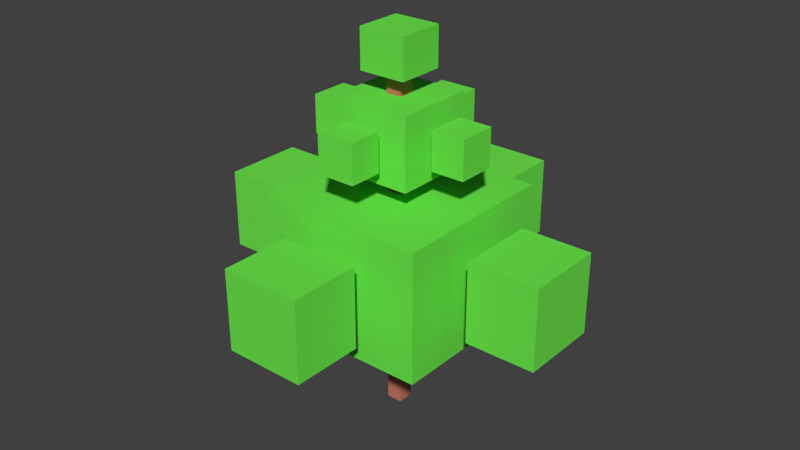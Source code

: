 # Source: bush_3.blend  (saved by Blender 2.79.0; exported with 4.5.12 LTS)
import bpy
from mathutils import Matrix  # noqa: F401  (used for matrix-valued properties, if any)

bpy.ops.wm.read_factory_settings(use_empty=True)
scene = bpy.context.scene
scene.name = 'Scene'

# ---- collections
col_collection_1 = bpy.data.collections.new('Collection 1'); scene.collection.children.link(col_collection_1)

# ---- materials (node trees are filled in below, after node groups)
mat_material_003 = bpy.data.materials.new('Material.003')
mat_material_003.alpha_threshold = 0.0
mat_material_003.use_transparent_shadow = False
mat_material_003.diffuse_color = (0.1524, 0.8, 0.07256, 1.0)
mat_material_003.roughness = 0.5
mat_material_004 = bpy.data.materials.new('Material.004')
mat_material_004.alpha_threshold = 0.0
mat_material_004.use_transparent_shadow = False
mat_material_004.diffuse_color = (0.5705, 0.1909, 0.1219, 1.0)
mat_material_004.roughness = 0.5

# ---- material node trees

# ---- world
world_world = bpy.data.worlds.new('World'); scene.world = world_world
world_world.color = (0.05088, 0.05088, 0.05088)
world_world.use_sun_shadow = False
world_world.sun_shadow_jitter_overblur = 0.0
world_world.cycles.sampling_method = 'MANUAL'

# ---- meshes
me_plane = bpy.data.meshes.new('Plane')
me_plane.from_pydata([(-1.0, -1.0, 0.0), (1.0, -1.0, 0.0), (-1.0, 1.0, 0.0), (1.0, 1.0, 0.0), (-1.0, -1.0, 12.37), (1.0, -1.0, 12.37), (-1.0, 1.0, 12.37), (1.0, 1.0, 12.37), (-10.92, -10.92, 12.37), (10.92, -10.92, 12.37), (-10.92, 10.92, 12.37), (10.92, 10.92, 12.37), (-10.92, -10.92, 28.75), (10.92, -10.92, 28.75), (-10.92, 10.92, 28.75), (10.92, 10.92, 28.75), (-1.0, -1.0, 28.66), (1.0, -1.0, 28.66), (-1.0, 1.0, 28.66), (1.0, 1.0, 28.66), (-1.0, -1.0, 31.6), (1.0, -1.0, 31.6), (-1.0, 1.0, 31.6), (1.0, 1.0, 31.6), (-5.088, -5.088, 31.6), (5.088, -5.088, 31.6), (-5.088, 5.088, 31.6), (5.088, 5.088, 31.6), (5.088, 5.088, 40.55), (-5.088, 5.088, 40.55), (5.088, -5.088, 40.55), (-5.088, -5.088, 40.55), (-1.0, -1.0, 40.29), (1.0, -1.0, 40.29), (-1.0, 1.0, 40.29), (1.0, 1.0, 40.29), (-1.0, -1.0, 43.23), (1.0, -1.0, 43.23), (-1.0, 1.0, 43.23), (1.0, 1.0, 43.23), (-3.007, -3.007, 43.23), (3.007, -3.007, 43.23), (-3.007, 3.007, 43.23), (3.007, 3.007, 43.23), (3.007, 3.007, 48.23), (-3.007, 3.007, 48.23), (3.007, -3.007, 48.23), (-3.007, -3.007, 48.23), (-1.0, -10.56, 20.07), (1.0, -10.56, 20.07), (-1.0, -10.56, 22.07), (1.0, -10.56, 22.07), (-1.0, -13.5, 20.07), (1.0, -13.5, 20.07), (-1.0, -13.5, 22.07), (1.0, -13.5, 22.07), (-5.088, -13.5, 15.98), (5.088, -13.5, 15.98), (-5.088, -13.5, 26.16), (5.088, -13.5, 26.16), (5.088, -22.45, 26.16), (-5.088, -22.45, 26.16), (5.088, -22.45, 15.98), (-5.088, -22.45, 15.98), (-1.0, 10.77, 22.07), (1.0, 10.77, 22.07), (-1.0, 10.77, 20.07), (1.0, 10.77, 20.07), (-1.0, 13.71, 22.07), (1.0, 13.71, 22.07), (-1.0, 13.71, 20.07), (1.0, 13.71, 20.07), (-5.088, 13.71, 26.16), (5.088, 13.71, 26.16), (-5.088, 13.71, 15.98), (5.088, 13.71, 15.98), (5.088, 22.66, 15.98), (-5.088, 22.66, 15.98), (5.088, 22.66, 26.16), (-5.088, 22.66, 26.16), (10.67, -0.8928, 20.07), (10.67, 1.107, 20.07), (10.67, -0.8928, 22.07), (10.67, 1.107, 22.07), (13.6, -0.8928, 20.07), (13.6, 1.107, 20.07), (13.6, -0.8928, 22.07), (13.6, 1.107, 22.07), (13.6, -4.981, 15.98), (13.6, 5.196, 15.98), (13.6, -4.981, 26.16), (13.6, 5.196, 26.16), (22.55, 5.196, 26.16), (22.55, -4.981, 26.16), (22.55, 5.196, 15.98), (22.55, -4.981, 15.98), (-10.67, -0.8928, 22.07), (-10.67, 1.107, 22.07), (-10.67, -0.8928, 20.07), (-10.67, 1.107, 20.07), (-13.6, -0.8928, 22.07), (-13.6, 1.107, 22.07), (-13.6, -0.8928, 20.07), (-13.6, 1.107, 20.07), (-13.6, -4.981, 26.16), (-13.6, 5.196, 26.16), (-13.6, -4.981, 15.98), (-13.6, 5.196, 15.98), (-22.55, 5.196, 15.98), (-22.55, -4.981, 15.98), (-22.55, 5.196, 26.16), (-22.55, -4.981, 26.16), (-0.4744, -4.954, 35.61), (0.4744, -4.954, 35.61), (-0.4744, -4.954, 36.56), (0.4744, -4.954, 36.56), (-0.4744, -6.347, 35.61), (0.4744, -6.347, 35.61), (-0.4744, -6.347, 36.56), (0.4744, -6.347, 36.56), (-2.414, -6.347, 33.67), (2.414, -6.347, 33.67), (-2.414, -6.347, 38.5), (2.414, -6.347, 38.5), (2.414, -10.59, 38.5), (-2.414, -10.59, 38.5), (2.414, -10.59, 33.67), (-2.414, -10.59, 33.67), (-0.4744, 5.168, 36.56), (0.4744, 5.168, 36.56), (-0.4744, 5.168, 35.61), (0.4744, 5.168, 35.61), (-0.4744, 6.561, 36.56), (0.4744, 6.561, 36.56), (-0.4744, 6.561, 35.61), (0.4744, 6.561, 35.61), (-2.414, 6.561, 38.5), (2.414, 6.561, 38.5), (-2.414, 6.561, 33.67), (2.414, 6.561, 33.67), (2.414, 10.81, 33.67), (-2.414, 10.81, 33.67), (2.414, 10.81, 38.5), (-2.414, 10.81, 38.5), (5.061, -0.3673, 35.61), (5.061, 0.5816, 35.61), (5.061, -0.3673, 36.56), (5.061, 0.5816, 36.56), (6.454, -0.3673, 35.61), (6.454, 0.5816, 35.61), (6.454, -0.3673, 36.56), (6.454, 0.5816, 36.56), (6.454, -2.307, 33.67), (6.454, 2.521, 33.67), (6.454, -2.307, 38.5), (6.454, 2.521, 38.5), (10.7, 2.521, 38.5), (10.7, -2.307, 38.5), (10.7, 2.521, 33.67), (10.7, -2.307, 33.67), (-5.061, -0.3673, 36.56), (-5.061, 0.5816, 36.56), (-5.061, -0.3673, 35.61), (-5.061, 0.5816, 35.61), (-6.454, -0.3673, 36.56), (-6.454, 0.5816, 36.56), (-6.454, -0.3673, 35.61), (-6.454, 0.5816, 35.61), (-6.454, -2.307, 38.5), (-6.454, 2.521, 38.5), (-6.454, -2.307, 33.67), (-6.454, 2.521, 33.67), (-10.7, 2.521, 33.67), (-10.7, -2.307, 33.67), (-10.7, 2.521, 38.5), (-10.7, -2.307, 38.5)], [], [(0, 2, 3, 1), (5, 7, 11, 9), (3, 2, 6, 7), (0, 1, 5, 4), (1, 3, 7, 5), (2, 0, 4, 6), (10, 8, 12, 14), (6, 4, 8, 10), (7, 6, 10, 11), (4, 5, 9, 8), (12, 13, 15, 14), (11, 10, 14, 15), (8, 9, 13, 12), (9, 11, 15, 13), (16, 18, 19, 17), (21, 23, 27, 25), (19, 18, 22, 23), (16, 17, 21, 20), (17, 19, 23, 21), (18, 16, 20, 22), (25, 27, 28, 30), (22, 20, 24, 26), (23, 22, 26, 27), (20, 21, 25, 24), (30, 28, 29, 31), (26, 24, 31, 29), (24, 25, 30, 31), (27, 26, 29, 28), (32, 34, 35, 33), (37, 39, 43, 41), (35, 34, 38, 39), (32, 33, 37, 36), (33, 35, 39, 37), (34, 32, 36, 38), (43, 42, 45, 44), (38, 36, 40, 42), (39, 38, 42, 43), (36, 37, 41, 40), (42, 40, 47, 45), (41, 43, 44, 46), (40, 41, 46, 47), (46, 44, 45, 47), (48, 50, 51, 49), (53, 55, 59, 57), (51, 50, 54, 55), (48, 49, 53, 52), (49, 51, 55, 53), (50, 48, 52, 54), (57, 59, 60, 62), (54, 52, 56, 58), (55, 54, 58, 59), (52, 53, 57, 56), (62, 60, 61, 63), (58, 56, 63, 61), (56, 57, 62, 63), (59, 58, 61, 60), (64, 66, 67, 65), (69, 71, 75, 73), (67, 66, 70, 71), (64, 65, 69, 68), (65, 67, 71, 69), (66, 64, 68, 70), (73, 75, 76, 78), (70, 68, 72, 74), (71, 70, 74, 75), (68, 69, 73, 72), (78, 76, 77, 79), (74, 72, 79, 77), (72, 73, 78, 79), (75, 74, 77, 76), (80, 82, 83, 81), (85, 87, 91, 89), (83, 82, 86, 87), (80, 81, 85, 84), (81, 83, 87, 85), (82, 80, 84, 86), (89, 91, 92, 94), (86, 84, 88, 90), (87, 86, 90, 91), (84, 85, 89, 88), (94, 92, 93, 95), (90, 88, 95, 93), (88, 89, 94, 95), (91, 90, 93, 92), (96, 98, 99, 97), (101, 103, 107, 105), (99, 98, 102, 103), (96, 97, 101, 100), (97, 99, 103, 101), (98, 96, 100, 102), (105, 107, 108, 110), (102, 100, 104, 106), (103, 102, 106, 107), (100, 101, 105, 104), (110, 108, 109, 111), (106, 104, 111, 109), (104, 105, 110, 111), (107, 106, 109, 108), (112, 114, 115, 113), (117, 119, 123, 121), (115, 114, 118, 119), (112, 113, 117, 116), (113, 115, 119, 117), (114, 112, 116, 118), (121, 123, 124, 126), (118, 116, 120, 122), (119, 118, 122, 123), (116, 117, 121, 120), (126, 124, 125, 127), (122, 120, 127, 125), (120, 121, 126, 127), (123, 122, 125, 124), (128, 130, 131, 129), (133, 135, 139, 137), (131, 130, 134, 135), (128, 129, 133, 132), (129, 131, 135, 133), (130, 128, 132, 134), (137, 139, 140, 142), (134, 132, 136, 138), (135, 134, 138, 139), (132, 133, 137, 136), (142, 140, 141, 143), (138, 136, 143, 141), (136, 137, 142, 143), (139, 138, 141, 140), (144, 146, 147, 145), (149, 151, 155, 153), (147, 146, 150, 151), (144, 145, 149, 148), (145, 147, 151, 149), (146, 144, 148, 150), (153, 155, 156, 158), (150, 148, 152, 154), (151, 150, 154, 155), (148, 149, 153, 152), (158, 156, 157, 159), (154, 152, 159, 157), (152, 153, 158, 159), (155, 154, 157, 156), (160, 162, 163, 161), (165, 167, 171, 169), (163, 162, 166, 167), (160, 161, 165, 164), (161, 163, 167, 165), (162, 160, 164, 166), (169, 171, 172, 174), (166, 164, 168, 170), (167, 166, 170, 171), (164, 165, 169, 168), (174, 172, 173, 175), (170, 168, 175, 173), (168, 169, 174, 175), (171, 170, 173, 172)])
me_plane.polygons.foreach_set('material_index', [1, 0, 1, 1, 1, 1, 0, 0, 0, 0, 0, 0, 0, 0, 1, 0, 1, 1, 1, 1, 0, 0, 0, 0, 0, 0, 0, 0, 1, 0, 1, 1, 1, 1, 0, 0, 0, 0, 0, 0, 0, 0, 1, 0, 1, 1, 1, 1, 0, 0, 0, 0, 0, 0, 0, 0, 1, 0, 1, 1, 1, 1, 0, 0, 0, 0, 0, 0, 0, 0, 1, 0, 1, 1, 1, 1, 0, 0, 0, 0, 0, 0, 0, 0, 1, 0, 1, 1, 1, 1, 0, 0, 0, 0, 0, 0, 0, 0, 1, 0, 1, 1, 1, 1, 0, 0, 0, 0, 0, 0, 0, 0, 1, 0, 1, 1, 1, 1, 0, 0, 0, 0, 0, 0, 0, 0, 1, 0, 1, 1, 1, 1, 0, 0, 0, 0, 0, 0, 0, 0, 1, 0, 1, 1, 1, 1, 0, 0, 0, 0, 0, 0, 0, 0])
me_plane.materials.append(mat_material_003)
me_plane.materials.append(mat_material_004)
me_plane.use_remesh_preserve_volume = False
me_plane.use_remesh_preserve_attributes = False
me_plane.use_mirror_vertex_groups = False
me_plane.update()

# ---- objects
ob_plane = bpy.data.objects.new('Plane', me_plane)

# ---- transforms, parenting, visibility, modifiers, constraints
ob_plane.location = (0.0, 0.0, 0.0)
ob_plane.scale = (0.05951, 0.05951, 0.05951)
ob_plane.lineart.crease_threshold = 0.0

# ---- collection membership
col_collection_1.objects.link(ob_plane)

# ---- scene / render settings (as saved in the file)
scene.frame_start = 1; scene.frame_end = 250; scene.frame_set(1)
scene.render.engine = 'BLENDER_EEVEE_NEXT'
scene.render.resolution_percentage = 50
scene.render.dither_intensity = 0.0
scene.cycles.use_denoising = False
scene.cycles.samples = 128
scene.cycles.sampling_pattern = 'TABULATED_SOBOL'
scene.cycles.use_adaptive_sampling = False
scene.cycles.use_light_tree = False
scene.cycles.blur_glossy = 0.0
scene.cycles.sample_clamp_indirect = 0.0
scene.view_settings.view_transform = 'Standard'
bpy.context.view_layer.update()

# ---- added for rendering (the .blend has no active camera and no usable light): camera, sun
cam_auto = bpy.data.cameras.new('AutoCamera')
cam_auto.lens = 50.0
cam_auto.sensor_width = 36.0
cam_auto.clip_end = 1000.0
ob_auto_camera = bpy.data.objects.new('AutoCamera', cam_auto)
scene.collection.objects.link(ob_auto_camera)
ob_auto_camera.location = (4.40329, -5.27758, 4.95775)
ob_auto_camera.rotation_euler = (1.09748, -7.21219e-08, 0.694738)
scene.camera = ob_auto_camera
light_auto_sun = bpy.data.lights.new('AutoSun', 'SUN')
light_auto_sun.energy = 3.0
light_auto_sun.angle = 0.0523599
ob_auto_sun = bpy.data.objects.new('AutoSun', light_auto_sun)
scene.collection.objects.link(ob_auto_sun)
ob_auto_sun.rotation_euler = (0.872665, 0.174533, 0.523599)
bpy.context.view_layer.update()
